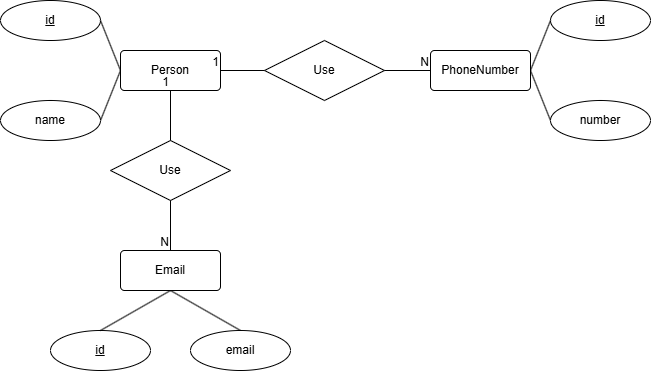

The diagram above was exported from draw.io. Its source (the exported page's mxGraphModel, read from the mxfile embedded in the PNG):
<mxGraphModel dx="1044" dy="570" grid="1" gridSize="10" guides="1" tooltips="1" connect="1" arrows="1" fold="1" page="1" pageScale="1" pageWidth="827" pageHeight="1169" math="0" shadow="0">
  <root>
    <mxCell id="0" />
    <mxCell id="1" parent="0" />
    <mxCell id="R1nUEPqWJNYqpiv_UxFT-2" value="Use" style="shape=rhombus;perimeter=rhombusPerimeter;whiteSpace=wrap;html=1;align=center;" parent="1" vertex="1">
      <mxGeometry x="354" y="150" width="120" height="60" as="geometry" />
    </mxCell>
    <mxCell id="R1nUEPqWJNYqpiv_UxFT-5" value="id" style="ellipse;whiteSpace=wrap;html=1;align=center;fontStyle=4;" parent="1" vertex="1">
      <mxGeometry x="640" y="110" width="100" height="40" as="geometry" />
    </mxCell>
    <mxCell id="R1nUEPqWJNYqpiv_UxFT-7" value="id" style="ellipse;whiteSpace=wrap;html=1;align=center;fontStyle=4;" parent="1" vertex="1">
      <mxGeometry x="90" y="110" width="100" height="40" as="geometry" />
    </mxCell>
    <mxCell id="R1nUEPqWJNYqpiv_UxFT-9" value="" style="endArrow=none;html=1;rounded=0;exitX=1;exitY=0.5;exitDx=0;exitDy=0;entryX=0;entryY=0.5;entryDx=0;entryDy=0;" parent="1" target="R1nUEPqWJNYqpiv_UxFT-33" edge="1">
      <mxGeometry relative="1" as="geometry">
        <mxPoint x="190" y="230" as="sourcePoint" />
        <mxPoint x="210" y="200" as="targetPoint" />
      </mxGeometry>
    </mxCell>
    <mxCell id="R1nUEPqWJNYqpiv_UxFT-10" value="" style="endArrow=none;html=1;rounded=0;exitX=1;exitY=0.5;exitDx=0;exitDy=0;entryX=0;entryY=0.5;entryDx=0;entryDy=0;" parent="1" source="R1nUEPqWJNYqpiv_UxFT-7" target="R1nUEPqWJNYqpiv_UxFT-33" edge="1">
      <mxGeometry relative="1" as="geometry">
        <mxPoint x="40" y="330" as="sourcePoint" />
        <mxPoint x="210" y="160" as="targetPoint" />
      </mxGeometry>
    </mxCell>
    <mxCell id="R1nUEPqWJNYqpiv_UxFT-14" value="" style="endArrow=none;html=1;rounded=0;exitX=1;exitY=0.5;exitDx=0;exitDy=0;entryX=0;entryY=0.5;entryDx=0;entryDy=0;" parent="1" source="R1nUEPqWJNYqpiv_UxFT-2" edge="1">
      <mxGeometry relative="1" as="geometry">
        <mxPoint x="400" y="300" as="sourcePoint" />
        <mxPoint x="520" y="180" as="targetPoint" />
      </mxGeometry>
    </mxCell>
    <mxCell id="R1nUEPqWJNYqpiv_UxFT-15" value="N" style="resizable=0;html=1;whiteSpace=wrap;align=right;verticalAlign=bottom;" parent="R1nUEPqWJNYqpiv_UxFT-14" connectable="0" vertex="1">
      <mxGeometry x="1" relative="1" as="geometry" />
    </mxCell>
    <mxCell id="R1nUEPqWJNYqpiv_UxFT-16" value="" style="endArrow=none;html=1;rounded=0;entryX=0;entryY=0.5;entryDx=0;entryDy=0;exitX=1;exitY=0.5;exitDx=0;exitDy=0;" parent="1" source="R1nUEPqWJNYqpiv_UxFT-39" target="R1nUEPqWJNYqpiv_UxFT-5" edge="1">
      <mxGeometry relative="1" as="geometry">
        <mxPoint x="620" y="160" as="sourcePoint" />
        <mxPoint x="570" y="320" as="targetPoint" />
      </mxGeometry>
    </mxCell>
    <mxCell id="R1nUEPqWJNYqpiv_UxFT-17" value="" style="endArrow=none;html=1;rounded=0;exitX=1;exitY=0.5;exitDx=0;exitDy=0;entryX=0;entryY=0.5;entryDx=0;entryDy=0;" parent="1" source="R1nUEPqWJNYqpiv_UxFT-39" edge="1">
      <mxGeometry relative="1" as="geometry">
        <mxPoint x="620" y="200" as="sourcePoint" />
        <mxPoint x="640" y="230" as="targetPoint" />
      </mxGeometry>
    </mxCell>
    <mxCell id="R1nUEPqWJNYqpiv_UxFT-18" value="Use" style="shape=rhombus;perimeter=rhombusPerimeter;whiteSpace=wrap;html=1;align=center;" parent="1" vertex="1">
      <mxGeometry x="200" y="250" width="120" height="60" as="geometry" />
    </mxCell>
    <mxCell id="R1nUEPqWJNYqpiv_UxFT-22" value="id" style="ellipse;whiteSpace=wrap;html=1;align=center;fontStyle=4;" parent="1" vertex="1">
      <mxGeometry x="140" y="440" width="100" height="40" as="geometry" />
    </mxCell>
    <mxCell id="R1nUEPqWJNYqpiv_UxFT-24" value="" style="endArrow=none;html=1;rounded=0;exitX=0.5;exitY=0;exitDx=0;exitDy=0;entryX=0.5;entryY=1;entryDx=0;entryDy=0;" parent="1" source="R1nUEPqWJNYqpiv_UxFT-22" edge="1">
      <mxGeometry relative="1" as="geometry">
        <mxPoint x="120" y="390" as="sourcePoint" />
        <mxPoint x="260" y="400" as="targetPoint" />
      </mxGeometry>
    </mxCell>
    <mxCell id="R1nUEPqWJNYqpiv_UxFT-25" value="" style="endArrow=none;html=1;rounded=0;entryX=0.5;entryY=0;entryDx=0;entryDy=0;exitX=0.5;exitY=1;exitDx=0;exitDy=0;" parent="1" target="R1nUEPqWJNYqpiv_UxFT-28" edge="1">
      <mxGeometry relative="1" as="geometry">
        <mxPoint x="260" y="400" as="sourcePoint" />
        <mxPoint x="330" y="440" as="targetPoint" />
      </mxGeometry>
    </mxCell>
    <mxCell id="R1nUEPqWJNYqpiv_UxFT-28" value="email" style="ellipse;whiteSpace=wrap;html=1;align=center;" parent="1" vertex="1">
      <mxGeometry x="280" y="440" width="100" height="40" as="geometry" />
    </mxCell>
    <mxCell id="R1nUEPqWJNYqpiv_UxFT-29" value="Email" style="rounded=1;arcSize=10;whiteSpace=wrap;html=1;align=center;" parent="1" vertex="1">
      <mxGeometry x="210" y="360" width="100" height="40" as="geometry" />
    </mxCell>
    <mxCell id="R1nUEPqWJNYqpiv_UxFT-30" value="" style="endArrow=none;html=1;rounded=0;exitX=0.5;exitY=1;exitDx=0;exitDy=0;entryX=0.5;entryY=0;entryDx=0;entryDy=0;" parent="1" source="R1nUEPqWJNYqpiv_UxFT-18" target="R1nUEPqWJNYqpiv_UxFT-29" edge="1">
      <mxGeometry relative="1" as="geometry">
        <mxPoint x="270" y="340" as="sourcePoint" />
        <mxPoint x="430" y="340" as="targetPoint" />
      </mxGeometry>
    </mxCell>
    <mxCell id="R1nUEPqWJNYqpiv_UxFT-31" value="N" style="resizable=0;html=1;whiteSpace=wrap;align=right;verticalAlign=bottom;" parent="R1nUEPqWJNYqpiv_UxFT-30" connectable="0" vertex="1">
      <mxGeometry x="1" relative="1" as="geometry" />
    </mxCell>
    <mxCell id="R1nUEPqWJNYqpiv_UxFT-32" value="name" style="ellipse;whiteSpace=wrap;html=1;align=center;" parent="1" vertex="1">
      <mxGeometry x="90" y="210" width="100" height="40" as="geometry" />
    </mxCell>
    <mxCell id="R1nUEPqWJNYqpiv_UxFT-33" value="Person" style="rounded=1;arcSize=10;whiteSpace=wrap;html=1;align=center;" parent="1" vertex="1">
      <mxGeometry x="210" y="160" width="100" height="40" as="geometry" />
    </mxCell>
    <mxCell id="R1nUEPqWJNYqpiv_UxFT-34" value="" style="endArrow=none;html=1;rounded=0;exitX=0.5;exitY=0;exitDx=0;exitDy=0;entryX=0.5;entryY=1;entryDx=0;entryDy=0;" parent="1" source="R1nUEPqWJNYqpiv_UxFT-18" target="R1nUEPqWJNYqpiv_UxFT-33" edge="1">
      <mxGeometry relative="1" as="geometry">
        <mxPoint x="330" y="300" as="sourcePoint" />
        <mxPoint x="490" y="300" as="targetPoint" />
      </mxGeometry>
    </mxCell>
    <mxCell id="R1nUEPqWJNYqpiv_UxFT-35" value="1" style="resizable=0;html=1;whiteSpace=wrap;align=right;verticalAlign=bottom;" parent="R1nUEPqWJNYqpiv_UxFT-34" connectable="0" vertex="1">
      <mxGeometry x="1" relative="1" as="geometry" />
    </mxCell>
    <mxCell id="R1nUEPqWJNYqpiv_UxFT-37" value="" style="endArrow=none;html=1;rounded=0;entryX=1;entryY=0.5;entryDx=0;entryDy=0;exitX=0;exitY=0.5;exitDx=0;exitDy=0;" parent="1" source="R1nUEPqWJNYqpiv_UxFT-2" target="R1nUEPqWJNYqpiv_UxFT-33" edge="1">
      <mxGeometry relative="1" as="geometry">
        <mxPoint x="340" y="260" as="sourcePoint" />
        <mxPoint x="500" y="260" as="targetPoint" />
      </mxGeometry>
    </mxCell>
    <mxCell id="R1nUEPqWJNYqpiv_UxFT-38" value="1" style="resizable=0;html=1;whiteSpace=wrap;align=right;verticalAlign=bottom;" parent="R1nUEPqWJNYqpiv_UxFT-37" connectable="0" vertex="1">
      <mxGeometry x="1" relative="1" as="geometry" />
    </mxCell>
    <mxCell id="R1nUEPqWJNYqpiv_UxFT-39" value="PhoneNumber" style="rounded=1;arcSize=10;whiteSpace=wrap;html=1;align=center;" parent="1" vertex="1">
      <mxGeometry x="520" y="160" width="100" height="40" as="geometry" />
    </mxCell>
    <mxCell id="R1nUEPqWJNYqpiv_UxFT-41" value="number" style="ellipse;whiteSpace=wrap;html=1;align=center;" parent="1" vertex="1">
      <mxGeometry x="640" y="210" width="100" height="40" as="geometry" />
    </mxCell>
  </root>
</mxGraphModel>